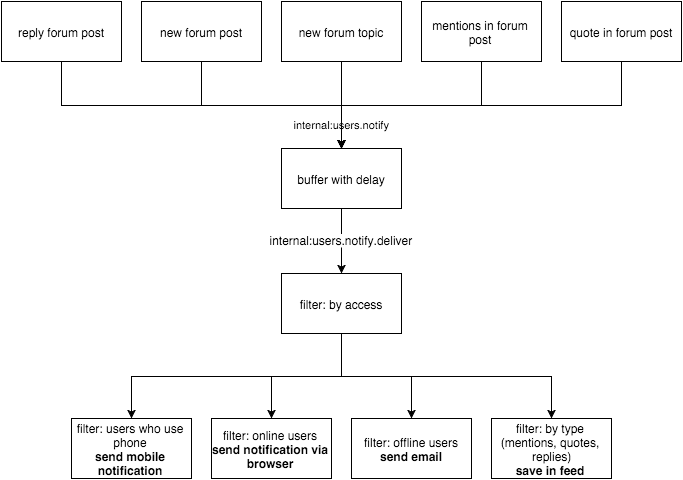

The diagram above was exported from draw.io. Its source (the exported page's mxGraphModel, read from the mxfile embedded in the PNG):
<mxGraphModel dx="2442" dy="507" grid="1" gridSize="10" guides="1" tooltips="1" connect="1" arrows="1" fold="1" page="1" pageScale="1" pageWidth="826" pageHeight="1169" background="#ffffff" math="0">
  <root>
    <mxCell id="1d010a759af46060-0" />
    <mxCell id="1d010a759af46060-1" parent="1d010a759af46060-0" />
    <mxCell id="15530d09d29564b8-0" style="edgeStyle=orthogonalEdgeStyle;rounded=0;html=1;exitX=0.5;exitY=1;entryX=0.5;entryY=0;" edge="1" parent="1d010a759af46060-1" source="1b5fae26e1685545-0" target="568299cafed255ca-27">
      <mxGeometry relative="1" as="geometry" />
    </mxCell>
    <mxCell id="15530d09d29564b8-2" value="&lt;span&gt;internal:users.notify.deliver&lt;/span&gt;" style="text;html=1;resizable=0;points=[];;align=center;verticalAlign=middle;labelBackgroundColor=#ffffff;" vertex="1" connectable="0" parent="15530d09d29564b8-0">
      <mxGeometry x="0.0909" y="1" relative="1" as="geometry">
        <mxPoint x="-1" y="-5" as="offset" />
      </mxGeometry>
    </mxCell>
    <mxCell id="1b5fae26e1685545-0" value="buffer with delay" style="whiteSpace=wrap;html=1;" vertex="1" parent="1d010a759af46060-1">
      <mxGeometry x="-1340" y="275" width="120" height="60" as="geometry" />
    </mxCell>
    <mxCell id="1b5fae26e1685545-3" value="&lt;span&gt;filter: online&amp;nbsp;&lt;/span&gt;&lt;span&gt;users&lt;/span&gt;&lt;div&gt;&lt;b&gt;send notification via browser&lt;/b&gt;&lt;/div&gt;" style="whiteSpace=wrap;html=1;" vertex="1" parent="1d010a759af46060-1">
      <mxGeometry x="-1410" y="545" width="120" height="60" as="geometry" />
    </mxCell>
    <mxCell id="1b5fae26e1685545-4" value="&lt;span&gt;filter: offline&amp;nbsp;&lt;/span&gt;&lt;span&gt;users&lt;/span&gt;&lt;div&gt;&lt;span&gt;&lt;b&gt;send email&lt;/b&gt;&lt;/span&gt;&lt;/div&gt;" style="whiteSpace=wrap;html=1;" vertex="1" parent="1d010a759af46060-1">
      <mxGeometry x="-1270" y="545" width="120" height="60" as="geometry" />
    </mxCell>
    <mxCell id="1b5fae26e1685545-8" value="filter:&amp;nbsp;&lt;span&gt;users&lt;/span&gt;&amp;nbsp;who use phone&lt;div&gt;&lt;b&gt;send mobile notification&lt;/b&gt;&lt;/div&gt;" style="whiteSpace=wrap;html=1;" vertex="1" parent="1d010a759af46060-1">
      <mxGeometry x="-1550" y="545" width="120" height="60" as="geometry" />
    </mxCell>
    <mxCell id="1b5fae26e1685545-27" value="new forum topic" style="whiteSpace=wrap;html=1;" vertex="1" parent="1d010a759af46060-1">
      <mxGeometry x="-1340" y="128" width="120" height="60" as="geometry" />
    </mxCell>
    <mxCell id="1b5fae26e1685545-28" value="new forum post" style="whiteSpace=wrap;html=1;" vertex="1" parent="1d010a759af46060-1">
      <mxGeometry x="-1480" y="128" width="120" height="60" as="geometry" />
    </mxCell>
    <mxCell id="1b5fae26e1685545-30" value="mentions in forum post" style="whiteSpace=wrap;html=1;" vertex="1" parent="1d010a759af46060-1">
      <mxGeometry x="-1200" y="128" width="120" height="60" as="geometry" />
    </mxCell>
    <mxCell id="1b5fae26e1685545-32" value="quote in forum post" style="whiteSpace=wrap;html=1;" vertex="1" parent="1d010a759af46060-1">
      <mxGeometry x="-1060" y="128" width="120" height="60" as="geometry" />
    </mxCell>
    <mxCell id="1b5fae26e1685545-34" value="reply forum post" style="whiteSpace=wrap;html=1;" vertex="1" parent="1d010a759af46060-1">
      <mxGeometry x="-1620" y="128" width="120" height="60" as="geometry" />
    </mxCell>
    <mxCell id="568299cafed255ca-2" value="internal:users.notify" style="edgeStyle=orthogonalEdgeStyle;rounded=0;html=1;exitX=0.5;exitY=1;entryX=0.5;entryY=0;" edge="1" parent="1d010a759af46060-1" source="1b5fae26e1685545-27" target="1b5fae26e1685545-0">
      <mxGeometry x="0.4253" relative="1" as="geometry">
        <mxPoint as="offset" />
      </mxGeometry>
    </mxCell>
    <mxCell id="568299cafed255ca-6" style="edgeStyle=orthogonalEdgeStyle;rounded=0;html=1;exitX=0.5;exitY=1;entryX=0.5;entryY=0;" edge="1" parent="1d010a759af46060-1" source="1b5fae26e1685545-28" target="1b5fae26e1685545-0">
      <mxGeometry relative="1" as="geometry" />
    </mxCell>
    <mxCell id="568299cafed255ca-7" style="edgeStyle=orthogonalEdgeStyle;rounded=0;html=1;exitX=0.5;exitY=1;entryX=0.5;entryY=0;" edge="1" parent="1d010a759af46060-1" source="1b5fae26e1685545-30" target="1b5fae26e1685545-0">
      <mxGeometry relative="1" as="geometry" />
    </mxCell>
    <mxCell id="568299cafed255ca-8" style="edgeStyle=orthogonalEdgeStyle;rounded=0;html=1;exitX=0.5;exitY=1;entryX=0.5;entryY=0;" edge="1" parent="1d010a759af46060-1" source="1b5fae26e1685545-32" target="1b5fae26e1685545-0">
      <mxGeometry relative="1" as="geometry" />
    </mxCell>
    <mxCell id="568299cafed255ca-27" value="filter: by access" style="whiteSpace=wrap;html=1;" vertex="1" parent="1d010a759af46060-1">
      <mxGeometry x="-1340" y="400" width="120" height="60" as="geometry" />
    </mxCell>
    <mxCell id="568299cafed255ca-9" style="edgeStyle=orthogonalEdgeStyle;rounded=0;html=1;exitX=0.5;exitY=1;entryX=0.5;entryY=0;" edge="1" parent="1d010a759af46060-1" source="1b5fae26e1685545-34" target="1b5fae26e1685545-0">
      <mxGeometry relative="1" as="geometry" />
    </mxCell>
    <mxCell id="568299cafed255ca-29" style="edgeStyle=orthogonalEdgeStyle;rounded=0;html=1;exitX=0.5;exitY=1;entryX=0.5;entryY=0;" edge="1" parent="1d010a759af46060-1" source="568299cafed255ca-27" target="1b5fae26e1685545-8">
      <mxGeometry relative="1" as="geometry" />
    </mxCell>
    <mxCell id="568299cafed255ca-30" style="edgeStyle=orthogonalEdgeStyle;rounded=0;html=1;exitX=0.5;exitY=1;entryX=0.5;entryY=0;" edge="1" parent="1d010a759af46060-1" source="568299cafed255ca-27" target="1b5fae26e1685545-3">
      <mxGeometry relative="1" as="geometry" />
    </mxCell>
    <mxCell id="568299cafed255ca-31" style="edgeStyle=orthogonalEdgeStyle;rounded=0;html=1;exitX=0.5;exitY=1;entryX=0.5;entryY=0;" edge="1" parent="1d010a759af46060-1" source="568299cafed255ca-27" target="1b5fae26e1685545-4">
      <mxGeometry relative="1" as="geometry" />
    </mxCell>
    <mxCell id="568299cafed255ca-32" value="" style="edgeStyle=orthogonalEdgeStyle;rounded=0;html=1;exitX=0.5;exitY=1;entryX=0.5;entryY=0;" edge="1" parent="1d010a759af46060-1" source="568299cafed255ca-27">
      <mxGeometry x="-0.8361" relative="1" as="geometry">
        <mxPoint as="offset" />
        <mxPoint x="-1070" y="545" as="targetPoint" />
      </mxGeometry>
    </mxCell>
    <mxCell id="15530d09d29564b8-3" value="&lt;div&gt;filter: by type (mentions, quotes, &amp;nbsp;replies)&lt;/div&gt;&lt;div&gt;&lt;b&gt;save in feed&lt;/b&gt;&lt;/div&gt;" style="whiteSpace=wrap;html=1;" vertex="1" parent="1d010a759af46060-1">
      <mxGeometry x="-1130" y="545" width="120" height="60" as="geometry" />
    </mxCell>
  </root>
</mxGraphModel>